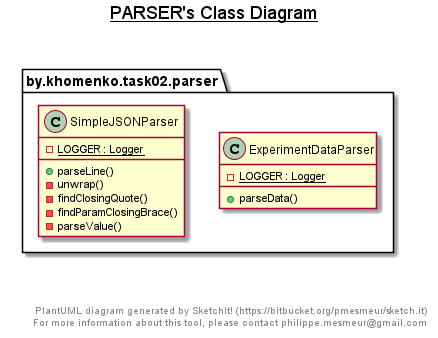

The diagram above was rendered by PlantUML. Its source (embedded in the PNG):
@startuml

title __PARSER's Class Diagram__\n

  package by.khomenko.task02.parser {
    class ExperimentDataParser {
        {static} - LOGGER : Logger
        + parseData()
    }
  }
  

  package by.khomenko.task02.parser {
    class SimpleJSONParser {
        {static} - LOGGER : Logger
        + parseLine()
        - unwrap()
        - findClosingQuote()
        - findParamClosingBrace()
        - parseValue()
    }
  }
  



right footer


PlantUML diagram generated by SketchIt! (https://bitbucket.org/pmesmeur/sketch.it)
For more information about this tool, please contact philippe.mesmeur@gmail.com
endfooter

@enduml